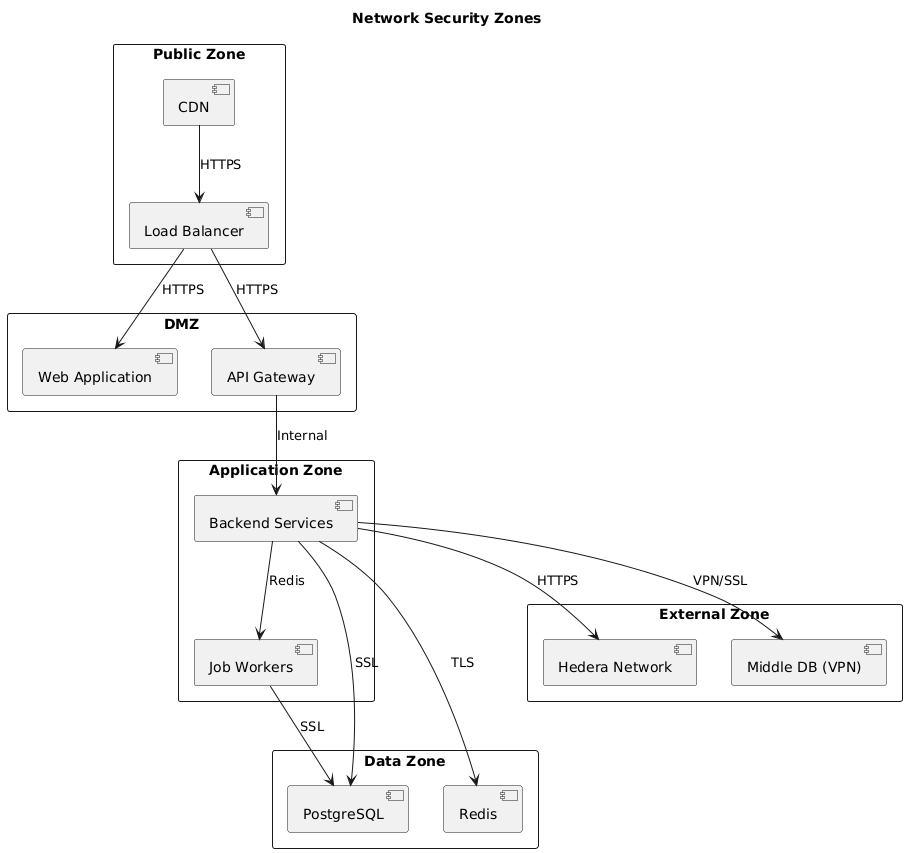

The diagram above was rendered by PlantUML. Its source (embedded in the PNG):
@startuml
title Network Security Zones

rectangle "Public Zone" {
    [CDN] as cdn
    [Load Balancer] as lb
}

rectangle "DMZ" {
    [Web Application] as web
    [API Gateway] as gateway
}

rectangle "Application Zone" {
    [Backend Services] as backend
    [Job Workers] as workers
}

rectangle "Data Zone" {
    [PostgreSQL] as db
    [Redis] as redis
}

rectangle "External Zone" {
    [Hedera Network] as hedera
    [Middle DB (VPN)] as middledb
}

cdn --> lb : HTTPS
lb --> web : HTTPS
lb --> gateway : HTTPS
gateway --> backend : Internal
backend --> workers : Redis
backend --> db : SSL
backend --> redis : TLS
workers --> db : SSL
backend --> hedera : HTTPS
backend --> middledb : VPN/SSL

@enduml